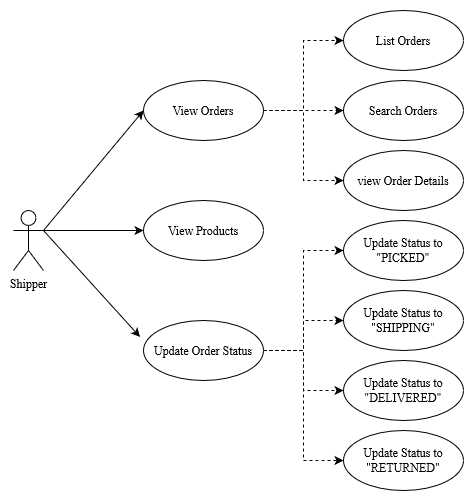

The diagram above was exported from draw.io. Its source (the exported page's mxGraphModel, read from the mxfile embedded in the PNG):
<mxGraphModel dx="868" dy="440" grid="1" gridSize="10" guides="1" tooltips="1" connect="1" arrows="1" fold="1" page="1" pageScale="1" pageWidth="850" pageHeight="1100" math="0" shadow="0">
  <root>
    <mxCell id="-NhnzP1iVU85uoSn_JMC-0" />
    <mxCell id="-NhnzP1iVU85uoSn_JMC-1" parent="-NhnzP1iVU85uoSn_JMC-0" />
    <mxCell id="-NhnzP1iVU85uoSn_JMC-3" style="edgeStyle=orthogonalEdgeStyle;rounded=0;orthogonalLoop=1;jettySize=auto;html=1;dashed=1;fontFamily=Times New Roman;endArrow=classic;endFill=1;entryX=0;entryY=0.5;entryDx=0;entryDy=0;" edge="1" parent="-NhnzP1iVU85uoSn_JMC-1" source="-NhnzP1iVU85uoSn_JMC-5" target="-NhnzP1iVU85uoSn_JMC-6">
      <mxGeometry relative="1" as="geometry">
        <mxPoint x="440" y="134.5" as="targetPoint" />
        <Array as="points">
          <mxPoint x="400" y="190" />
          <mxPoint x="400" y="120" />
        </Array>
      </mxGeometry>
    </mxCell>
    <mxCell id="-NhnzP1iVU85uoSn_JMC-4" style="edgeStyle=orthogonalEdgeStyle;rounded=0;orthogonalLoop=1;jettySize=auto;html=1;entryX=0;entryY=0.5;entryDx=0;entryDy=0;fontFamily=Times New Roman;endArrow=classic;endFill=1;dashed=1;" edge="1" parent="-NhnzP1iVU85uoSn_JMC-1" source="-NhnzP1iVU85uoSn_JMC-5" target="-NhnzP1iVU85uoSn_JMC-10">
      <mxGeometry relative="1" as="geometry" />
    </mxCell>
    <mxCell id="-NhnzP1iVU85uoSn_JMC-5" value="View Orders" style="shape=ellipse;html=1;strokeWidth=1;fontStyle=0;whiteSpace=wrap;align=center;perimeter=ellipsePerimeter;fontFamily=Times New Roman;" vertex="1" parent="-NhnzP1iVU85uoSn_JMC-1">
      <mxGeometry x="240" y="160" width="120" height="60" as="geometry" />
    </mxCell>
    <mxCell id="-NhnzP1iVU85uoSn_JMC-6" value="List Orders" style="shape=ellipse;html=1;strokeWidth=1;fontStyle=0;whiteSpace=wrap;align=center;perimeter=ellipsePerimeter;fontFamily=Times New Roman;" vertex="1" parent="-NhnzP1iVU85uoSn_JMC-1">
      <mxGeometry x="440" y="90" width="120" height="60" as="geometry" />
    </mxCell>
    <mxCell id="-NhnzP1iVU85uoSn_JMC-8" value="" style="endArrow=classic;html=1;rounded=0;entryX=0;entryY=0.5;entryDx=0;entryDy=0;exitX=1;exitY=0.3333333333333333;exitDx=0;exitDy=0;exitPerimeter=0;fontFamily=Times New Roman;" edge="1" parent="-NhnzP1iVU85uoSn_JMC-1" source="-NhnzP1iVU85uoSn_JMC-9" target="-NhnzP1iVU85uoSn_JMC-5">
      <mxGeometry width="50" height="50" relative="1" as="geometry">
        <mxPoint x="220" y="180" as="sourcePoint" />
        <mxPoint x="244" y="151.5" as="targetPoint" />
      </mxGeometry>
    </mxCell>
    <mxCell id="fcrnktZwuG89r-uIkOOl-2" style="edgeStyle=orthogonalEdgeStyle;rounded=0;orthogonalLoop=1;jettySize=auto;html=1;fontFamily=Times New Roman;entryX=0;entryY=0.5;entryDx=0;entryDy=0;" edge="1" parent="-NhnzP1iVU85uoSn_JMC-1" source="-NhnzP1iVU85uoSn_JMC-9" target="fcrnktZwuG89r-uIkOOl-0">
      <mxGeometry relative="1" as="geometry">
        <mxPoint x="220" y="330" as="targetPoint" />
        <Array as="points">
          <mxPoint x="200" y="310" />
          <mxPoint x="200" y="310" />
        </Array>
      </mxGeometry>
    </mxCell>
    <mxCell id="-NhnzP1iVU85uoSn_JMC-9" value="Shipper" style="shape=umlActor;html=1;verticalLabelPosition=bottom;verticalAlign=top;align=center;fontFamily=Times New Roman;" vertex="1" parent="-NhnzP1iVU85uoSn_JMC-1">
      <mxGeometry x="110" y="290" width="30" height="60" as="geometry" />
    </mxCell>
    <mxCell id="-NhnzP1iVU85uoSn_JMC-10" value="Search Orders" style="shape=ellipse;html=1;strokeWidth=1;fontStyle=0;whiteSpace=wrap;align=center;perimeter=ellipsePerimeter;fontFamily=Times New Roman;" vertex="1" parent="-NhnzP1iVU85uoSn_JMC-1">
      <mxGeometry x="440" y="160" width="120" height="60" as="geometry" />
    </mxCell>
    <mxCell id="-NhnzP1iVU85uoSn_JMC-11" value="view Order Details" style="shape=ellipse;html=1;strokeWidth=1;fontStyle=0;whiteSpace=wrap;align=center;perimeter=ellipsePerimeter;fontFamily=Times New Roman;" vertex="1" parent="-NhnzP1iVU85uoSn_JMC-1">
      <mxGeometry x="440" y="230" width="120" height="60" as="geometry" />
    </mxCell>
    <mxCell id="-NhnzP1iVU85uoSn_JMC-12" style="edgeStyle=orthogonalEdgeStyle;rounded=0;orthogonalLoop=1;jettySize=auto;html=1;entryX=0;entryY=0.5;entryDx=0;entryDy=0;fontFamily=Times New Roman;endArrow=classic;endFill=1;dashed=1;exitX=1;exitY=0.5;exitDx=0;exitDy=0;" edge="1" parent="-NhnzP1iVU85uoSn_JMC-1" source="-NhnzP1iVU85uoSn_JMC-5" target="-NhnzP1iVU85uoSn_JMC-11">
      <mxGeometry relative="1" as="geometry">
        <mxPoint x="390" y="200" as="sourcePoint" />
        <mxPoint x="450" y="180" as="targetPoint" />
      </mxGeometry>
    </mxCell>
    <mxCell id="-NhnzP1iVU85uoSn_JMC-13" style="edgeStyle=orthogonalEdgeStyle;rounded=0;orthogonalLoop=1;jettySize=auto;html=1;entryX=0;entryY=0.5;entryDx=0;entryDy=0;dashed=1;fontFamily=Times New Roman;" edge="1" parent="-NhnzP1iVU85uoSn_JMC-1" source="-NhnzP1iVU85uoSn_JMC-17" target="-NhnzP1iVU85uoSn_JMC-18">
      <mxGeometry relative="1" as="geometry" />
    </mxCell>
    <mxCell id="-NhnzP1iVU85uoSn_JMC-14" style="edgeStyle=orthogonalEdgeStyle;rounded=0;orthogonalLoop=1;jettySize=auto;html=1;dashed=1;fontFamily=Times New Roman;" edge="1" parent="-NhnzP1iVU85uoSn_JMC-1" source="-NhnzP1iVU85uoSn_JMC-17" target="-NhnzP1iVU85uoSn_JMC-19">
      <mxGeometry relative="1" as="geometry" />
    </mxCell>
    <mxCell id="-NhnzP1iVU85uoSn_JMC-15" style="edgeStyle=orthogonalEdgeStyle;rounded=0;orthogonalLoop=1;jettySize=auto;html=1;entryX=0;entryY=0.5;entryDx=0;entryDy=0;dashed=1;fontFamily=Times New Roman;" edge="1" parent="-NhnzP1iVU85uoSn_JMC-1" source="-NhnzP1iVU85uoSn_JMC-17" target="-NhnzP1iVU85uoSn_JMC-20">
      <mxGeometry relative="1" as="geometry" />
    </mxCell>
    <mxCell id="-NhnzP1iVU85uoSn_JMC-16" style="edgeStyle=orthogonalEdgeStyle;rounded=0;orthogonalLoop=1;jettySize=auto;html=1;entryX=0;entryY=0.5;entryDx=0;entryDy=0;dashed=1;fontFamily=Times New Roman;" edge="1" parent="-NhnzP1iVU85uoSn_JMC-1" source="-NhnzP1iVU85uoSn_JMC-17" target="-NhnzP1iVU85uoSn_JMC-23">
      <mxGeometry relative="1" as="geometry" />
    </mxCell>
    <mxCell id="-NhnzP1iVU85uoSn_JMC-17" value="Update Order Status" style="shape=ellipse;html=1;strokeWidth=1;fontStyle=0;whiteSpace=wrap;align=center;perimeter=ellipsePerimeter;fontFamily=Times New Roman;" vertex="1" parent="-NhnzP1iVU85uoSn_JMC-1">
      <mxGeometry x="240" y="400" width="120" height="60" as="geometry" />
    </mxCell>
    <mxCell id="-NhnzP1iVU85uoSn_JMC-18" value="&lt;div&gt;Update Status to &lt;br&gt;&lt;/div&gt;&lt;div&gt;&quot;PICKED&quot;&lt;br&gt;&lt;/div&gt;" style="shape=ellipse;html=1;strokeWidth=1;fontStyle=0;whiteSpace=wrap;align=center;perimeter=ellipsePerimeter;fontFamily=Times New Roman;" vertex="1" parent="-NhnzP1iVU85uoSn_JMC-1">
      <mxGeometry x="440" y="300" width="120" height="60" as="geometry" />
    </mxCell>
    <mxCell id="-NhnzP1iVU85uoSn_JMC-19" value="&lt;div&gt;Update Status to &lt;br&gt;&lt;/div&gt;&lt;div&gt;&quot;SHIPPING&quot;&lt;br&gt;&lt;/div&gt;" style="shape=ellipse;html=1;strokeWidth=1;fontStyle=0;whiteSpace=wrap;align=center;perimeter=ellipsePerimeter;fontFamily=Times New Roman;" vertex="1" parent="-NhnzP1iVU85uoSn_JMC-1">
      <mxGeometry x="440" y="370" width="120" height="60" as="geometry" />
    </mxCell>
    <mxCell id="-NhnzP1iVU85uoSn_JMC-20" value="&lt;div&gt;Update Status to &lt;br&gt;&lt;/div&gt;&lt;div&gt;&quot;DELIVERED&quot;&lt;br&gt;&lt;/div&gt;" style="shape=ellipse;html=1;strokeWidth=1;fontStyle=0;whiteSpace=wrap;align=center;perimeter=ellipsePerimeter;fontFamily=Times New Roman;" vertex="1" parent="-NhnzP1iVU85uoSn_JMC-1">
      <mxGeometry x="440" y="440" width="120" height="60" as="geometry" />
    </mxCell>
    <mxCell id="-NhnzP1iVU85uoSn_JMC-23" value="&lt;div&gt;Update Status to &lt;br&gt;&lt;/div&gt;&lt;div&gt;&quot;RETURNED&quot;&lt;br&gt;&lt;/div&gt;" style="shape=ellipse;html=1;strokeWidth=1;fontStyle=0;whiteSpace=wrap;align=center;perimeter=ellipsePerimeter;fontFamily=Times New Roman;" vertex="1" parent="-NhnzP1iVU85uoSn_JMC-1">
      <mxGeometry x="440" y="510" width="120" height="60" as="geometry" />
    </mxCell>
    <mxCell id="-NhnzP1iVU85uoSn_JMC-26" value="" style="endArrow=classic;html=1;rounded=0;entryX=-0.029;entryY=0.274;entryDx=0;entryDy=0;exitX=1;exitY=0.3333333333333333;exitDx=0;exitDy=0;exitPerimeter=0;entryPerimeter=0;fontFamily=Times New Roman;" edge="1" parent="-NhnzP1iVU85uoSn_JMC-1" source="-NhnzP1iVU85uoSn_JMC-9" target="-NhnzP1iVU85uoSn_JMC-17">
      <mxGeometry width="50" height="50" relative="1" as="geometry">
        <mxPoint x="150" y="350" as="sourcePoint" />
        <mxPoint x="269.99999999999545" y="190" as="targetPoint" />
      </mxGeometry>
    </mxCell>
    <mxCell id="fcrnktZwuG89r-uIkOOl-0" value="View Products" style="shape=ellipse;html=1;strokeWidth=1;fontStyle=0;whiteSpace=wrap;align=center;perimeter=ellipsePerimeter;fontFamily=Times New Roman;" vertex="1" parent="-NhnzP1iVU85uoSn_JMC-1">
      <mxGeometry x="240" y="280" width="120" height="60" as="geometry" />
    </mxCell>
  </root>
</mxGraphModel>